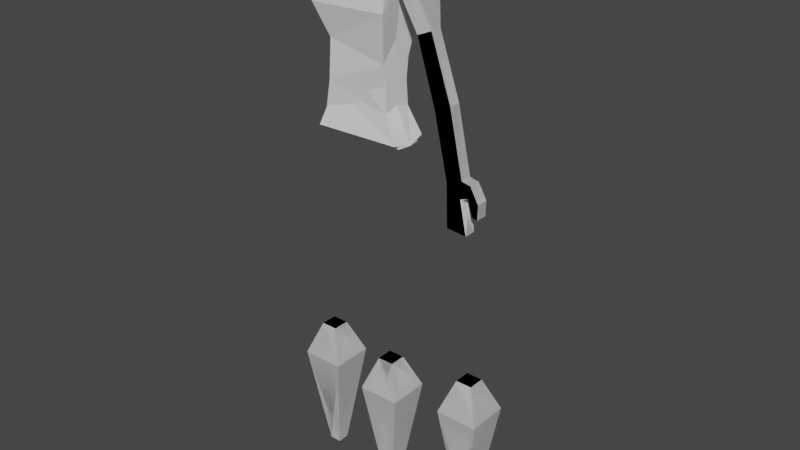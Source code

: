# Source: blender3.blend  (saved by Blender 3.3.6; exported with 4.5.12 LTS)
import bpy
from mathutils import Matrix  # noqa: F401  (used for matrix-valued properties, if any)

bpy.ops.wm.read_factory_settings(use_empty=True)
scene = bpy.context.scene
scene.name = 'Scene'

# ---- collections
col_collection = bpy.data.collections.new('Collection'); scene.collection.children.link(col_collection)
col_references = bpy.data.collections.new('References'); col_collection.children.link(col_references)

# ---- world
world_world = bpy.data.worlds.new('World'); scene.world = world_world
world_world.use_nodes = True; world_world.node_tree.nodes.clear()
_N = world_world.node_tree.nodes; _L = world_world.node_tree.links
n0 = _N.new('ShaderNodeOutputWorld'); n0.name = 'World Output'; n0.location = (300, 300)
n1 = _N.new('ShaderNodeBackground'); n1.name = 'Background'; n1.location = (10, 300)
n1.inputs[0].default_value = (0.05088, 0.05088, 0.05088, 1.0)
_L.new(n1.outputs[0], n0.inputs[0])
n0.is_active_output = True
world_world.color = (0.05088, 0.05088, 0.05088)
world_world.use_sun_shadow = False
world_world.sun_shadow_jitter_overblur = 0.0

# ---- meshes
me_cube_002 = bpy.data.meshes.new('Cube.002')
me_cube_002.from_pydata([(0.07376, -0.03796, 0.1719), (0.06036, -0.0639, 0.5481), (0.07376, 0.02561, 0.1632), (0.06868, 0.02993, 0.5772), (0.04665, 0.03302, 0.3119), (0.04665, -0.02375, 0.3258), (0.07838, 3.105e-10, 0.1631), (0.06868, 0.0, 0.5818), (0.04665, 0.0, 0.3506), (-0.1016, 0.02561, 0.1604), (-0.104, 0.02993, 0.5789), (-0.1016, -0.03796, 0.169), (-0.104, -0.0639, 0.5526), (-0.07352, -0.02375, 0.3123), (-0.07352, 0.03302, 0.337), (-0.104, 0.0, 0.5835), (-0.1016, 0.0, 0.1579), (0.04834, 0.01912, 0.22), (0.04834, -0.02993, 0.2231), (0.04834, 0.0, 0.2324), (-0.0786, 0.03302, 0.2578), (-0.0786, -0.02067, 0.2408), (0.06021, 0.05001, 0.405), (0.06021, -0.03302, 0.4636), (0.06021, 0.0, 0.4636), (-0.09894, -0.03302, 0.4586), (-0.09894, 0.05001, 0.3999), (0.06895, -0.04251, 0.4814), (0.06431, -0.01665, 0.5484), (0.06895, 0.04251, 0.4814), (0.06431, 0.01665, 0.5484), (0.1027, -0.04251, 0.4869), (0.1101, -0.01665, 0.5525), (0.1027, 0.04251, 0.4869), (0.1101, 0.01665, 0.5525), (0.1024, -0.0118, 0.3705), (0.1024, 0.0118, 0.3705), (0.1316, -0.0118, 0.3829), (0.1316, 0.0118, 0.3829), (-0.007307, -0.04251, -0.363), (0.01578, -0.01665, -0.2974), (-0.007307, 0.04251, -0.363), (0.01578, 0.01665, -0.2974), (0.07772, -0.04251, -0.363), (0.04909, -0.01665, -0.2974), (0.07772, 0.04251, -0.363), (0.04909, 0.01665, -0.2974), (0.02341, -0.0118, -0.5821), (0.02341, 0.0118, -0.5821), (0.047, -0.0118, -0.5821), (0.047, 0.0118, -0.5821), (-0.1557, -0.04251, -0.3422), (-0.1326, -0.01665, -0.2766), (-0.1557, 0.04251, -0.3422), (-0.1326, 0.01665, -0.2766), (-0.07064, -0.04251, -0.3422), (-0.09927, -0.01665, -0.2766), (-0.07064, 0.04251, -0.3422), (-0.09927, 0.01665, -0.2766), (-0.1249, -0.0118, -0.5613), (-0.1249, 0.0118, -0.5613), (-0.1014, -0.0118, -0.5613), (-0.1014, 0.0118, -0.5613), (0.1813, -0.04251, -0.3325), (0.2043, -0.01665, -0.2669), (0.1813, 0.04251, -0.3325), (0.2043, 0.01665, -0.2669), (0.2663, -0.04251, -0.3325), (0.2377, -0.01665, -0.2669), (0.2663, 0.04251, -0.3325), (0.2377, 0.01665, -0.2669), (0.212, -0.0118, -0.5516), (0.212, 0.0118, -0.5516), (0.2356, -0.0118, -0.5516), (0.2356, 0.0118, -0.5516), (0.06663, -0.02958, 0.5149), (0.06663, 0.02958, 0.5149), (0.1202, 0.02958, 0.5045), (0.1202, -0.02958, 0.5045), (0.1687, -0.0118, 0.1241), (0.1687, 0.0118, 0.1241), (0.2006, -0.0118, 0.1352), (0.2006, 0.0118, 0.1352), (0.173, -0.0118, 0.2625), (0.173, 0.0118, 0.2625), (0.1402, 0.0118, 0.2496), (0.1402, -0.0118, 0.2496), (0.1716, 0.0118, 0.03734), (0.1716, -0.0118, 0.03734), (0.2121, 0.0118, 0.03399), (0.2121, -0.0118, 0.03399), (0.1982, -0.0118, 0.101), (0.2029, 0.0118, 0.101), (0.1701, 0.0118, 0.07351), (0.1701, -0.0118, 0.07351), (0.2173, -0.0118, 0.1318), (0.2173, 0.0118, 0.1318), (0.2149, 0.0118, 0.1063), (0.2149, -0.0118, 0.1063), (0.218, -0.0118, 0.1329), (0.218, 0.0118, 0.1329), (0.2358, 0.0118, 0.1016), (0.2358, -0.0118, 0.1016), (0.2241, -0.0118, 0.07401), (0.2241, 0.0118, 0.07401), (0.235, -0.0118, 0.07195), (0.235, 0.0118, 0.07195)], [], [(26, 10, 3, 22), (24, 7, 1, 23), (16, 6, 0, 11), (19, 8, 5, 18), (20, 14, 4, 17), (17, 4, 8, 19), (9, 2, 6, 16), (22, 3, 7, 24), (3, 10, 15, 7), (21, 20, 9, 16, 11), (18, 5, 13, 21), (7, 15, 12, 1), (23, 1, 12, 25), (0, 18, 21, 11), (25, 26, 14, 20, 21, 13), (2, 17, 19, 6), (9, 20, 17, 2), (6, 19, 18, 0), (15, 10, 26, 25, 12), (5, 23, 25, 13), (4, 22, 24, 8), (8, 24, 23, 5), (14, 26, 22, 4), (75, 28, 30, 76), (76, 30, 34, 77), (77, 34, 32, 78), (78, 32, 28, 75), (27, 29, 36, 35), (34, 30, 28, 32), (84, 83, 81, 82), (33, 31, 37, 38), (31, 27, 35, 37), (29, 33, 38, 36), (39, 40, 42, 41), (41, 42, 46, 45), (45, 46, 44, 43), (43, 44, 40, 39), (39, 41, 48, 47), (46, 42, 40, 44), (48, 50, 49, 47), (45, 43, 49, 50), (43, 39, 47, 49), (41, 45, 50, 48), (51, 52, 54, 53), (53, 54, 58, 57), (57, 58, 56, 55), (55, 56, 52, 51), (51, 53, 60, 59), (58, 54, 52, 56), (60, 62, 61, 59), (57, 55, 61, 62), (55, 51, 59, 61), (53, 57, 62, 60), (63, 64, 66, 65), (65, 66, 70, 69), (69, 70, 68, 67), (67, 68, 64, 63), (63, 65, 72, 71), (70, 66, 64, 68), (72, 74, 73, 71), (69, 67, 73, 74), (67, 63, 71, 73), (65, 69, 74, 72), (31, 78, 75, 27), (33, 77, 78, 31), (29, 76, 77, 33), (27, 75, 76, 29), (92, 91, 90, 89), (86, 85, 80, 79), (83, 86, 79, 81), (85, 84, 82, 80), (36, 38, 84, 85), (37, 35, 86, 83), (35, 36, 85, 86), (38, 37, 83, 84), (87, 89, 90, 88), (94, 93, 87, 88), (91, 94, 88, 90), (93, 92, 89, 87), (80, 82, 92, 93), (81, 79, 94, 91), (79, 80, 93, 94), (92, 82, 96, 97), (96, 95, 99, 100), (82, 81, 95, 96), (81, 91, 98, 95), (91, 92, 97, 98), (100, 99, 102, 101), (102, 98, 103, 105), (97, 96, 100, 101), (95, 98, 102, 99), (103, 104, 106, 105), (101, 102, 105, 106), (98, 97, 104, 103), (97, 101, 106, 104)])
_uv = me_cube_002.uv_layers.new(name='UVMap')
_uv.uv.foreach_set('vector', [0.5796, 0.3801, 0.6593, 0.3852, 0.625, 0.5, 0.5625, 0.5, 0.5625, 0.625, 0.625, 0.625, 0.625, 0.75, 0.5625, 0.75, 0.2755, 0.625, 0.375, 0.625, 0.375, 0.75, 0.2755, 0.75, 0.4375, 0.625, 0.5, 0.625, 0.5, 0.75, 0.4375, 0.75, 0.431, 0.375, 0.5, 0.375, 0.5, 0.5, 0.4375, 0.5, 0.4375, 0.5, 0.5, 0.5, 0.5, 0.625, 0.4375, 0.625, 0.2755, 0.5, 0.375, 0.5, 0.375, 0.625, 0.2755, 0.625, 0.5625, 0.5, 0.625, 0.5, 0.625, 0.625, 0.5625, 0.625, 0.625, 0.5, 0.75, 0.5, 0.75, 0.625, 0.625, 0.625, 0.4204, 0.8699, 0.375, 0.4375, 0.2755, 0.5, 0.2755, 0.625, 0.3477, 0.8413, 0.4375, 0.75, 0.5, 0.75, 0.5, 0.875, 0.4204, 0.8699, 0.625, 0.625, 0.75, 0.625, 0.75, 0.75, 0.625, 0.75, 0.5625, 0.75, 0.625, 0.75, 0.638, 0.875, 0.569, 0.875, 0.375, 0.75, 0.4375, 0.75, 0.4204, 0.8699, 0.3477, 0.8413, 0.625, 0.8125, 0.5796, 0.3801, 0.5, 0.375, 0.375, 0.4375, 0.4204, 0.8699, 0.5, 0.875, 0.375, 0.5, 0.4375, 0.5, 0.4375, 0.625, 0.375, 0.625, 0.3647, 0.4005, 0.431, 0.375, 0.4375, 0.5, 0.375, 0.5, 0.375, 0.625, 0.4375, 0.625, 0.4375, 0.75, 0.375, 0.75, 0.75, 0.625, 0.6593, 0.3852, 0.5796, 0.3801, 0.625, 0.8125, 0.75, 0.75, 0.5, 0.75, 0.5625, 0.75, 0.569, 0.875, 0.5, 0.875, 0.5, 0.5, 0.5625, 0.5, 0.5625, 0.625, 0.5, 0.625, 0.5, 0.625, 0.5625, 0.625, 0.5625, 0.75, 0.5, 0.75, 0.5, 0.375, 0.5796, 0.3801, 0.5625, 0.5, 0.5, 0.5, 0.5, 0.0, 0.625, 0.0, 0.625, 0.25, 0.5, 0.25, 0.5, 0.25, 0.625, 0.25, 0.625, 0.5, 0.5, 0.5, 0.5, 0.5, 0.625, 0.5, 0.625, 0.75, 0.5, 0.75, 0.5, 0.75, 0.625, 0.75, 0.625, 1.0, 0.5, 1.0, 0.375, 0.0, 0.375, 0.25, 0.375, 0.25, 0.375, 0.0, 0.625, 0.5, 0.875, 0.5, 0.875, 0.75, 0.625, 0.75, 0.375, 0.5, 0.375, 0.75, 0.375, 0.75, 0.375, 0.5, 0.375, 0.5, 0.375, 0.75, 0.375, 0.75, 0.375, 0.5, 0.375, 0.75, 0.375, 1.0, 0.375, 1.0, 0.375, 0.75, 0.375, 0.25, 0.375, 0.5, 0.375, 0.5, 0.375, 0.25, 0.375, 0.0, 0.625, 0.0, 0.625, 0.25, 0.375, 0.25, 0.375, 0.25, 0.625, 0.25, 0.625, 0.5, 0.375, 0.5, 0.375, 0.5, 0.625, 0.5, 0.625, 0.75, 0.375, 0.75, 0.375, 0.75, 0.625, 0.75, 0.625, 1.0, 0.375, 1.0, 0.375, 0.0, 0.375, 0.25, 0.375, 0.25, 0.375, 0.0, 0.625, 0.5, 0.875, 0.5, 0.875, 0.75, 0.625, 0.75, 0.125, 0.5, 0.375, 0.5, 0.375, 0.75, 0.125, 0.75, 0.375, 0.5, 0.375, 0.75, 0.375, 0.75, 0.375, 0.5, 0.375, 0.75, 0.375, 1.0, 0.375, 1.0, 0.375, 0.75, 0.375, 0.25, 0.375, 0.5, 0.375, 0.5, 0.375, 0.25, 0.375, 0.0, 0.625, 0.0, 0.625, 0.25, 0.375, 0.25, 0.375, 0.25, 0.625, 0.25, 0.625, 0.5, 0.375, 0.5, 0.375, 0.5, 0.625, 0.5, 0.625, 0.75, 0.375, 0.75, 0.375, 0.75, 0.625, 0.75, 0.625, 1.0, 0.375, 1.0, 0.375, 0.0, 0.375, 0.25, 0.375, 0.25, 0.375, 0.0, 0.625, 0.5, 0.875, 0.5, 0.875, 0.75, 0.625, 0.75, 0.125, 0.5, 0.375, 0.5, 0.375, 0.75, 0.125, 0.75, 0.375, 0.5, 0.375, 0.75, 0.375, 0.75, 0.375, 0.5, 0.375, 0.75, 0.375, 1.0, 0.375, 1.0, 0.375, 0.75, 0.375, 0.25, 0.375, 0.5, 0.375, 0.5, 0.375, 0.25, 0.375, 0.0, 0.625, 0.0, 0.625, 0.25, 0.375, 0.25, 0.375, 0.25, 0.625, 0.25, 0.625, 0.5, 0.375, 0.5, 0.375, 0.5, 0.625, 0.5, 0.625, 0.75, 0.375, 0.75, 0.375, 0.75, 0.625, 0.75, 0.625, 1.0, 0.375, 1.0, 0.375, 0.0, 0.375, 0.25, 0.375, 0.25, 0.375, 0.0, 0.625, 0.5, 0.875, 0.5, 0.875, 0.75, 0.625, 0.75, 0.125, 0.5, 0.375, 0.5, 0.375, 0.75, 0.125, 0.75, 0.375, 0.5, 0.375, 0.75, 0.375, 0.75, 0.375, 0.5, 0.375, 0.75, 0.375, 1.0, 0.375, 1.0, 0.375, 0.75, 0.375, 0.25, 0.375, 0.5, 0.375, 0.5, 0.375, 0.25, 0.375, 0.75, 0.5, 0.75, 0.5, 1.0, 0.375, 1.0, 0.375, 0.5, 0.5, 0.5, 0.5, 0.75, 0.375, 0.75, 0.375, 0.25, 0.5, 0.25, 0.5, 0.5, 0.375, 0.5, 0.375, 0.0, 0.5, 0.0, 0.5, 0.25, 0.375, 0.25, 0.375, 0.5, 0.375, 0.75, 0.375, 0.75, 0.375, 0.5, 0.375, 0.0, 0.375, 0.25, 0.375, 0.25, 0.375, 0.0, 0.375, 0.75, 0.375, 1.0, 0.375, 1.0, 0.375, 0.75, 0.375, 0.25, 0.375, 0.5, 0.375, 0.5, 0.375, 0.25, 0.375, 0.25, 0.375, 0.5, 0.375, 0.5, 0.375, 0.25, 0.375, 0.75, 0.375, 1.0, 0.375, 1.0, 0.375, 0.75, 0.375, 0.0, 0.375, 0.25, 0.375, 0.25, 0.375, 0.0, 0.375, 0.5, 0.375, 0.75, 0.375, 0.75, 0.375, 0.5, 0.125, 0.5, 0.375, 0.5, 0.375, 0.75, 0.125, 0.75, 0.375, 0.0, 0.375, 0.25, 0.375, 0.25, 0.375, 0.0, 0.375, 0.75, 0.375, 1.0, 0.375, 1.0, 0.375, 0.75, 0.375, 0.25, 0.375, 0.5, 0.375, 0.5, 0.375, 0.25, 0.375, 0.25, 0.375, 0.5, 0.375, 0.5, 0.375, 0.25, 0.375, 0.75, 0.375, 1.0, 0.375, 1.0, 0.375, 0.75, 0.375, 0.0, 0.375, 0.25, 0.375, 0.25, 0.375, 0.0, 0.375, 0.5, 0.375, 0.5, 0.375, 0.5, 0.375, 0.5, 0.375, 0.5, 0.375, 0.75, 0.375, 0.75, 0.375, 0.5, 0.375, 0.5, 0.375, 0.75, 0.375, 0.75, 0.375, 0.5, 0.375, 0.75, 0.375, 0.75, 0.375, 0.75, 0.375, 0.75, 0.375, 0.75, 0.375, 0.5, 0.375, 0.5, 0.375, 0.75, 0.375, 0.5, 0.375, 0.75, 0.375, 0.75, 0.375, 0.5, 0.375, 0.75, 0.375, 0.75, 0.375, 0.75, 0.375, 0.75, 0.375, 0.5, 0.375, 0.5, 0.375, 0.5, 0.375, 0.5, 0.375, 0.75, 0.375, 0.75, 0.375, 0.75, 0.375, 0.75, 0.375, 0.75, 0.375, 0.5, 0.375, 0.5, 0.375, 0.75, 0.375, 0.5, 0.375, 0.75, 0.375, 0.75, 0.375, 0.5, 0.375, 0.75, 0.375, 0.5, 0.375, 0.5, 0.375, 0.75, 0.375, 0.5, 0.375, 0.5, 0.375, 0.5, 0.375, 0.5])
me_cube_002.update()

# ---- objects
ob_torso = bpy.data.objects.new('Torso', me_cube_002)
ob_front_ref = bpy.data.objects.new('Front Ref', None)
ob_side_reference = bpy.data.objects.new('Side Reference', None)

# ---- transforms, parenting, visibility, modifiers, constraints
ob_torso.location = (0.0, 0.0, -0.01597)
_m = ob_torso.modifiers.new('Mirror', 'MIRROR')
_m.use_axis = (False, True, False)
ob_front_ref.location = (1.401, -2.119, -0.05033)
ob_front_ref.rotation_euler = (1.571, -0.0, 0.0)
ob_front_ref.scale = (0.7182, 0.7182, 0.7182)
ob_front_ref.empty_display_type = 'IMAGE'
ob_front_ref.empty_display_size = 4.92
ob_front_ref.empty_image_offset = (-0.5, -0.5081)
ob_side_reference.location = (-1.897, -0.6809, -0.05033)
ob_side_reference.rotation_euler = (1.571, -0.0, 4.712)
ob_side_reference.scale = (0.7182, 0.7182, 0.7182)
ob_side_reference.empty_display_type = 'IMAGE'
ob_side_reference.empty_display_size = 5.0

# ---- collection membership
col_collection.objects.link(ob_torso)
col_references.objects.link(ob_front_ref)
col_references.objects.link(ob_side_reference)

# ---- scene / render settings (as saved in the file)
scene.frame_start = 1; scene.frame_end = 250; scene.frame_set(81)
scene.render.engine = 'BLENDER_EEVEE_NEXT'
scene.cycles.sampling_pattern = 'TABULATED_SOBOL'
scene.cycles.use_light_tree = False
scene.view_settings.view_transform = 'Filmic'
bpy.context.view_layer.update()

# ---- added for rendering (the .blend has no active camera and no usable light): camera, sun
cam_auto = bpy.data.cameras.new('AutoCamera')
cam_auto.lens = 50.0
cam_auto.sensor_width = 36.0
cam_auto.clip_end = 1000.0
ob_auto_camera = bpy.data.objects.new('AutoCamera', cam_auto)
scene.collection.objects.link(ob_auto_camera)
ob_auto_camera.location = (1.20827, -1.38356, 0.907111)
ob_auto_camera.rotation_euler = (1.09748, -7.21219e-08, 0.694738)
scene.camera = ob_auto_camera
light_auto_sun = bpy.data.lights.new('AutoSun', 'SUN')
light_auto_sun.energy = 3.0
light_auto_sun.angle = 0.0523599
ob_auto_sun = bpy.data.objects.new('AutoSun', light_auto_sun)
scene.collection.objects.link(ob_auto_sun)
ob_auto_sun.rotation_euler = (0.872665, 0.174533, 0.523599)
bpy.context.view_layer.update()
